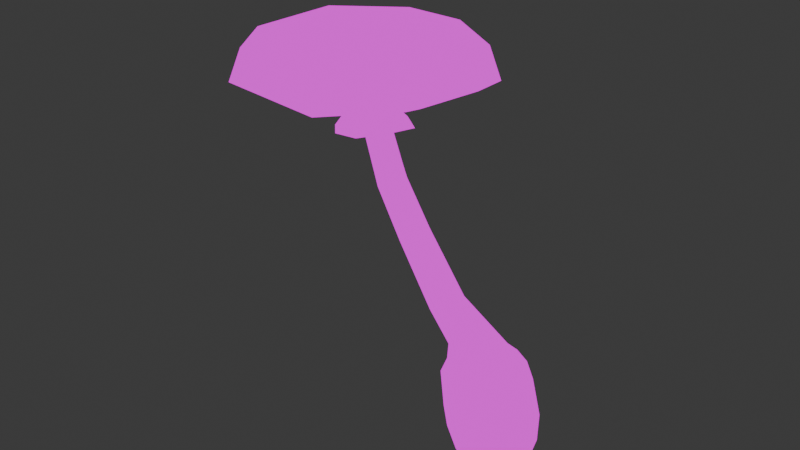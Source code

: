# Source: Medium_DestroyingAngel.blend  (saved by Blender 4.1.24; exported with 4.5.12 LTS)
import bpy
from mathutils import Matrix  # noqa: F401  (used for matrix-valued properties, if any)

bpy.ops.wm.read_factory_settings(use_empty=True)
scene = bpy.context.scene
scene.name = 'Scene'

# ---- collections
col_collection = bpy.data.collections.new('Collection'); scene.collection.children.link(col_collection)

# ---- images (referenced by path relative to the original .blend; pixels are not part of the script)
import os
ASSET_DIR = os.environ.get("B2B_ASSET_DIR", "")  # directory of the original .blend (textures are referenced by path, not embedded)
HERE = os.path.dirname(os.path.abspath(__file__))  # packed textures are extracted next to this script under _unpacked/

def load_image(name, relpath, width, height, colorspace="sRGB"):
    """Load a texture the original file referenced (path relative to the .blend, or extracted next to this script)."""
    p = next((c for c in (os.path.join(HERE, relpath), os.path.join(ASSET_DIR, relpath)) if relpath and os.path.exists(c)), "")
    if p:
        img = bpy.data.images.load(p, check_existing=True)
        img.name = name
    else:  # same state as the original file: an image datablock whose file is absent (Cycles renders it pink)
        img = bpy.data.images.new(name, width, height)
        img.source = "FILE"
        img.filepath = "//" + (relpath or name)
    img.colorspace_settings.name = colorspace
    return img
img_image0_jpeg = load_image('image0.jpeg', 'image0.jpeg', 1024, 1024, 'sRGB')

# ---- materials (node trees are filled in below, after node groups)
mat_material = bpy.data.materials.new('Material')
mat_material.alpha_threshold = 0.0
mat_material.use_transparent_shadow = False
mat_material.roughness = 0.5
mat_material.line_color = (0.0, 0.0, 0.0, 1.0)

# ---- material node trees
mat_material.use_nodes = True; mat_material.node_tree.nodes.clear()
_N = mat_material.node_tree.nodes; _L = mat_material.node_tree.links
n0 = _N.new('ShaderNodeOutputMaterial'); n0.name = 'Material Output'; n0.location = (300, 300)
n1 = _N.new('ShaderNodeBsdfPrincipled'); n1.name = 'Principled BSDF'; n1.location = (165, 142)
n1.inputs[3].default_value = 1.45
n2 = _N.new('ShaderNodeTexImage'); n2.name = 'Image Texture'; n2.location = (-140, 316)
n2.image = img_image0_jpeg
_L.new(n2.outputs[0], n0.inputs[0])
n0.is_active_output = True

# ---- world
world_world = bpy.data.worlds.new('World'); scene.world = world_world
world_world.use_nodes = True; world_world.node_tree.nodes.clear()
_N = world_world.node_tree.nodes; _L = world_world.node_tree.links
n0 = _N.new('ShaderNodeOutputWorld'); n0.name = 'World Output'; n0.location = (300, 300)
n1 = _N.new('ShaderNodeBackground'); n1.name = 'Background'; n1.location = (10, 300)
n1.inputs[0].default_value = (0.05088, 0.05088, 0.05088, 1.0)
_L.new(n1.outputs[0], n0.inputs[0])
n0.is_active_output = True
world_world.color = (0.05088, 0.05088, 0.05088)
world_world.use_sun_shadow = False
world_world.sun_shadow_jitter_overblur = 0.0

# ---- meshes
me_cube_002 = bpy.data.meshes.new('Cube.002')
me_cube_002.from_pydata([(0.477, -0.5249, 3.188), (0.484, -0.5229, 3.581), (1.689, 0.6876, 3.173), (1.694, 0.6872, 3.567), (1.69, -1.737, 3.182), (1.694, -1.733, 3.575), (2.902, -0.5248, 3.167), (2.904, -0.5228, 3.561), (0.9399, 0.2243, 3.17), (0.2487, -0.5242, 3.328), (0.9462, 0.226, 3.641), (1.691, 0.9183, 3.31), (2.438, 0.2244, 3.157), (2.443, 0.2261, 3.629), (3.133, -0.5241, 3.303), (2.439, -1.274, 3.162), (2.444, -1.271, 3.634), (1.691, -1.967, 3.321), (0.9401, -1.274, 3.175), (0.9464, -1.271, 3.647), (0.6943, 0.4726, 3.327), (2.688, 0.4727, 3.31), (2.688, -1.521, 3.317), (0.6945, -1.521, 3.334), (1.497, -0.5247, 3.211), (1.697, -0.5218, 3.79), (1.69, -0.3318, 3.209), (1.69, -0.7176, 3.21), (1.883, -0.5247, 3.208), (1.571, -0.4055, 3.208), (1.809, -0.4055, 3.206), (1.809, -0.6439, 3.207), (1.571, -0.6439, 3.209), (1.255, -0.09066, 3.17), (1.689, 0.1778, 3.173), (1.255, -0.9592, 3.174), (0.9867, -0.5249, 3.181), (2.123, -0.09062, 3.163), (2.124, -0.9591, 3.166), (1.689, -1.228, 3.178), (2.392, -0.5248, 3.169), (0.5897, 0.09059, 0.2586), (0.09921, -0.4072, 0.3198), (0.07029, 0.6178, 0.3836), (-0.4202, 0.12, 0.4448), (0.5386, 0.1134, -0.1565), (-0.5192, 0.1442, 0.03847), (0.02488, -0.408, -0.09243), (-0.005412, 0.6655, -0.02559), (-0.2525, -0.2369, 0.3937), (0.4418, -0.2571, 0.2658), (-0.2723, 0.4677, 0.4376), (0.422, 0.4475, 0.3096), (0.1022, 0.5108, 0.5373), (0.5225, 0.08427, 0.4362), (0.1256, -0.3185, 0.4857), (-0.2946, 0.1081, 0.5868), (0.3856, 0.3712, 0.4803), (-0.3445, -0.2297, -0.01931), (-0.3654, 0.5089, 0.02668), (0.3833, -0.2509, -0.1535), (0.3624, 0.4877, -0.1075), (-0.1568, -0.1792, 0.548), (-0.1728, 0.3875, 0.5832), (0.4016, -0.1955, 0.445), (1.652, -0.3687, 3.001), (1.796, -0.5186, 2.946), (1.658, -0.6623, 2.975), (1.491, -0.5054, 3.03), (1.75, -0.4174, 2.97), (1.561, -0.6138, 3.009), (1.557, -0.4132, 3.027), (1.754, -0.618, 2.952), (0.7234, -0.1982, 0.9527), (1.443, -0.4946, 2.065), (1.495, -0.3745, 2.063), (0.7844, -0.05381, 0.9448), (0.7195, 0.09221, 0.9869), (1.443, -0.2535, 2.103), (0.5862, -0.2631, 0.9928), (1.328, -0.5486, 2.098), (0.4485, -0.1938, 1.053), (1.214, -0.4914, 2.151), (0.3822, -0.04734, 1.091), (1.161, -0.3699, 2.188), (1.328, -0.1958, 2.153), (0.5805, 0.1619, 1.043), (0.4446, 0.09663, 1.087), (1.214, -0.2503, 2.189), (0.5211, 0.05453, 0.5953), (0.125, 0.3966, 0.6385), (0.3464, -0.1256, 0.5705), (0.3346, 0.2934, 0.5966), (0.1423, -0.2166, 0.6003), (-0.06647, -0.1136, 0.6466), (-0.1684, 0.09882, 0.675), (-0.07829, 0.3054, 0.6727), (0.2909, 0.1463, -0.6236), (-0.07023, -0.2202, -0.5786), (-0.09152, 0.5344, -0.5316), (-0.4526, 0.1679, -0.4866), (-0.3211, 0.3959, -0.5383), (0.1321, 0.3827, -0.6218), (0.4232, 0.1323, -0.4457), (-0.5135, 0.1596, -0.2731), (-0.03172, -0.3294, -0.389), (-0.05854, 0.6212, -0.3298), (-0.3082, -0.06403, -0.5669), (0.145, -0.07723, -0.6505), (-0.3589, -0.1715, -0.3242), (-0.3773, 0.4826, -0.2835), (-0.1031, 0.164, -0.6769), (0.2856, -0.1903, -0.443), (0.2672, 0.4638, -0.4023), (1.137, -0.3723, 1.549), (1.193, -0.2445, 1.546), (1.146, -0.1187, 1.604), (1.021, -0.4321, 1.598), (0.9118, -0.375, 1.676), (0.8635, -0.2485, 1.731), (1.035, -0.06093, 1.679), (0.9211, -0.1214, 1.731), (1.598, -0.06964, 2.686), (2.04, -0.5151, 2.602), (1.625, -0.9344, 2.648), (1.119, -0.4685, 2.722), (1.896, -0.2157, 2.64), (1.329, -0.7886, 2.702), (1.311, -0.1978, 2.728), (1.914, -0.8065, 2.614)], [], [(0, 9, 20, 8), (9, 1, 10, 20), (20, 10, 3, 11), (8, 20, 11, 2), (2, 11, 21, 12), (11, 3, 13, 21), (21, 13, 7, 14), (12, 21, 14, 6), (6, 14, 22, 15), (14, 7, 16, 22), (22, 16, 5, 17), (15, 22, 17, 4), (4, 17, 23, 18), (17, 5, 19, 23), (23, 19, 1, 9), (18, 23, 9, 0), (38, 39, 27, 31), (34, 37, 30, 26), (35, 36, 24, 32), (33, 34, 26, 29), (7, 13, 25, 16), (13, 3, 10, 25), (25, 10, 1, 19), (16, 25, 19, 5), (36, 33, 29, 24), (39, 35, 32, 27), (37, 40, 28, 30), (40, 38, 31, 28), (6, 15, 38, 40), (12, 6, 40, 37), (4, 18, 35, 39), (0, 8, 33, 36), (8, 2, 34, 33), (18, 0, 36, 35), (2, 12, 37, 34), (15, 4, 39, 38), (41, 52, 57, 54), (52, 43, 53, 57), (47, 42, 49, 58), (58, 49, 44, 46), (46, 44, 51, 59), (59, 51, 43, 48), (47, 58, 109, 105), (58, 46, 104, 109), (46, 59, 110, 104), (59, 48, 106, 110), (45, 60, 112, 103), (45, 41, 50, 60), (60, 50, 42, 47), (60, 47, 105, 112), (48, 61, 113, 106), (48, 43, 52, 61), (61, 52, 41, 45), (61, 45, 103, 113), (74, 75, 66, 72), (80, 74, 72, 67), (44, 49, 62, 56), (49, 42, 55, 62), (78, 85, 65, 69), (75, 78, 69, 66), (43, 51, 63, 53), (51, 44, 56, 63), (82, 80, 67, 70), (84, 82, 70, 68), (42, 50, 64, 55), (50, 41, 54, 64), (88, 84, 68, 71), (85, 88, 71, 65), (90, 96, 87, 86), (120, 121, 88, 85), (96, 95, 83, 87), (121, 119, 84, 88), (95, 94, 81, 83), (119, 118, 82, 84), (94, 93, 79, 81), (118, 117, 80, 82), (89, 92, 77, 76), (115, 116, 78, 75), (92, 90, 86, 77), (116, 120, 85, 78), (93, 91, 73, 79), (117, 114, 74, 80), (91, 89, 76, 73), (114, 115, 75, 74), (64, 54, 89, 91), (55, 64, 91, 93), (57, 53, 90, 92), (54, 57, 92, 89), (62, 55, 93, 94), (56, 62, 94, 95), (63, 56, 95, 96), (53, 63, 96, 90), (98, 105, 109, 107), (107, 109, 104, 100), (100, 104, 110, 101), (101, 110, 106, 99), (99, 102, 111, 101), (102, 97, 108, 111), (111, 108, 98, 107), (101, 111, 107, 100), (97, 103, 112, 108), (108, 112, 105, 98), (99, 106, 113, 102), (102, 113, 103, 97), (32, 70, 67, 27), (31, 27, 67, 72), (31, 72, 66, 28), (30, 28, 66, 69), (30, 69, 65, 26), (29, 26, 65, 71), (29, 71, 68, 24), (32, 24, 68, 70), (73, 76, 115, 114), (79, 73, 114, 117), (77, 86, 120, 116), (76, 77, 116, 115), (81, 79, 117, 118), (83, 81, 118, 119), (87, 83, 119, 121), (86, 87, 121, 120), (66, 72, 129, 123), (68, 71, 128, 125), (67, 70, 127, 124), (65, 69, 126, 122), (72, 67, 124, 129), (71, 65, 122, 128), (70, 68, 125, 127), (69, 66, 123, 126)])
_uv = me_cube_002.uv_layers.new(name='UVMap')
_uv.uv.foreach_set('vector', [0.08245, 0.9886, 0.08003, 0.9633, 0.08145, 0.9635, 0.08487, 0.9919, 0.08003, 0.9633, 0.08252, 0.9176, 0.08493, 0.9068, 0.08145, 0.9635, 0.08145, 0.9635, 0.08493, 0.9068, 0.09132, 0.9202, 0.09052, 0.9665, 0.08487, 0.9919, 0.08145, 0.9635, 0.09052, 0.9665, 0.09127, 0.9912, 0.09127, 0.9912, 0.09052, 0.9665, 0.1025, 0.9665, 0.1007, 0.9942, 0.09052, 0.9665, 0.09132, 0.9202, 0.1008, 0.9091, 0.1025, 0.9665, 0.1025, 0.9665, 0.1008, 0.9091, 0.1081, 0.9213, 0.1106, 0.9678, 0.1007, 0.9942, 0.1025, 0.9665, 0.1106, 0.9678, 0.1081, 0.9923, 0.1081, 0.9923, 0.1106, 0.9678, 0.1091, 0.9652, 0.1057, 0.9932, 0.1106, 0.9678, 0.1081, 0.9213, 0.1057, 0.9081, 0.1091, 0.9652, 0.1091, 0.9652, 0.1057, 0.9081, 0.09933, 0.9187, 0.1001, 0.9646, 0.1057, 0.9932, 0.1091, 0.9652, 0.1001, 0.9646, 0.0993, 0.9897, 0.0993, 0.9897, 0.1001, 0.9646, 0.08805, 0.9622, 0.08983, 0.9909, 0.1001, 0.9646, 0.09933, 0.9187, 0.08989, 0.9058, 0.08805, 0.9622, 0.08805, 0.9622, 0.08989, 0.9058, 0.08252, 0.9176, 0.08003, 0.9633, 0.08983, 0.9909, 0.08805, 0.9622, 0.08003, 0.9633, 0.08245, 0.9886, 0.08694, 0.7892, 0.0902, 0.7893, 0.09168, 0.7897, 0.09078, 0.7896, 0.09429, 0.7893, 0.08947, 0.7892, 0.09148, 0.7896, 0.0928, 0.7896, 0.09502, 0.7893, 0.09878, 0.7894, 0.09403, 0.7897, 0.093, 0.7896, 0.09755, 0.7893, 0.09429, 0.7893, 0.0928, 0.7896, 0.0937, 0.7896, 0.1081, 0.9213, 0.1008, 0.9091, 0.09535, 0.8799, 0.1057, 0.9081, 0.1008, 0.9091, 0.09132, 0.9202, 0.08493, 0.9068, 0.09535, 0.8799, 0.09535, 0.8799, 0.08493, 0.9068, 0.08252, 0.9176, 0.08989, 0.9058, 0.1057, 0.9081, 0.09535, 0.8799, 0.08989, 0.9058, 0.09933, 0.9187, 0.09878, 0.7894, 0.09755, 0.7893, 0.0937, 0.7896, 0.09403, 0.7897, 0.0902, 0.7893, 0.09502, 0.7893, 0.093, 0.7896, 0.09168, 0.7897, 0.08947, 0.7892, 0.08571, 0.7893, 0.09044, 0.7896, 0.09148, 0.7896, 0.08571, 0.7893, 0.08694, 0.7892, 0.09078, 0.7896, 0.09044, 0.7896, 0.08096, 0.7892, 0.08309, 0.7892, 0.08694, 0.7892, 0.08571, 0.7893, 0.08745, 0.7891, 0.08096, 0.7892, 0.08571, 0.7893, 0.08947, 0.7892, 0.08871, 0.7894, 0.09703, 0.7893, 0.09502, 0.7893, 0.0902, 0.7893, 0.1035, 0.7894, 0.1014, 0.7893, 0.09755, 0.7893, 0.09878, 0.7894, 0.1014, 0.7893, 0.09577, 0.7893, 0.09429, 0.7893, 0.09755, 0.7893, 0.09703, 0.7893, 0.1035, 0.7894, 0.09878, 0.7894, 0.09502, 0.7893, 0.09577, 0.7893, 0.08745, 0.7891, 0.08947, 0.7892, 0.09429, 0.7893, 0.08309, 0.7892, 0.08871, 0.7894, 0.0902, 0.7893, 0.08694, 0.7892, 0.09541, 0.7839, 0.09698, 0.7875, 0.09705, 0.7998, 0.09577, 0.7966, 0.09698, 0.7875, 0.09926, 0.7928, 0.09889, 0.8038, 0.09705, 0.7998, 0.09771, 0.7588, 0.09729, 0.7883, 0.09957, 0.7936, 0.1001, 0.764, 0.1001, 0.764, 0.09957, 0.7936, 0.1011, 0.7972, 0.1017, 0.7681, 0.1017, 0.7681, 0.1011, 0.7972, 0.1009, 0.7967, 0.1015, 0.7673, 0.1015, 0.7673, 0.1009, 0.7967, 0.09926, 0.7928, 0.09977, 0.7635, 0.09771, 0.7588, 0.1001, 0.764, 0.1003, 0.7422, 0.09816, 0.7375, 0.1001, 0.764, 0.1017, 0.7681, 0.1017, 0.7458, 0.1003, 0.7422, 0.1017, 0.7681, 0.1015, 0.7673, 0.1015, 0.7451, 0.1017, 0.7458, 0.1015, 0.7673, 0.09977, 0.7635, 0.09999, 0.7418, 0.1015, 0.7451, 0.09573, 0.7542, 0.09597, 0.7544, 0.09662, 0.7337, 0.09642, 0.7335, 0.09573, 0.7542, 0.09541, 0.7839, 0.09563, 0.7844, 0.09597, 0.7544, 0.09597, 0.7544, 0.09563, 0.7844, 0.09729, 0.7883, 0.09771, 0.7588, 0.09597, 0.7544, 0.09771, 0.7588, 0.09816, 0.7375, 0.09662, 0.7337, 0.09977, 0.7635, 0.09738, 0.7577, 0.09788, 0.7366, 0.09999, 0.7418, 0.09977, 0.7635, 0.09926, 0.7928, 0.09698, 0.7875, 0.09738, 0.7577, 0.09738, 0.7577, 0.09698, 0.7875, 0.09541, 0.7839, 0.09573, 0.7542, 0.09738, 0.7577, 0.09573, 0.7542, 0.09642, 0.7335, 0.09788, 0.7366, 0.08958, 0.9132, 0.0895, 0.913, 0.08755, 0.9762, 0.08761, 0.9766, 0.09013, 0.9155, 0.08958, 0.9132, 0.08761, 0.9766, 0.08807, 0.9783, 0.1011, 0.7972, 0.09957, 0.7936, 0.09913, 0.8046, 0.1004, 0.8074, 0.09957, 0.7936, 0.09729, 0.7883, 0.0973, 0.8001, 0.09913, 0.8046, 0.09, 0.9159, 0.09075, 0.9195, 0.08863, 0.9802, 0.08799, 0.9779, 0.0895, 0.913, 0.09, 0.9159, 0.08799, 0.9779, 0.08755, 0.9762, 0.09926, 0.7928, 0.1009, 0.7967, 0.1002, 0.8071, 0.09889, 0.8038, 0.1009, 0.7967, 0.1011, 0.7972, 0.1004, 0.8074, 0.1002, 0.8071, 0.09087, 0.9193, 0.09013, 0.9155, 0.08807, 0.9783, 0.0887, 0.9807, 0.09139, 0.922, 0.09087, 0.9193, 0.0887, 0.9807, 0.08929, 0.9822, 0.09729, 0.7883, 0.09563, 0.7844, 0.09596, 0.7972, 0.0973, 0.8001, 0.09563, 0.7844, 0.09541, 0.7839, 0.09577, 0.7966, 0.09596, 0.7972, 0.0913, 0.922, 0.09139, 0.922, 0.08929, 0.9822, 0.08908, 0.982, 0.09075, 0.9195, 0.0913, 0.922, 0.08908, 0.982, 0.08863, 0.9802, 0.09856, 0.8111, 0.09954, 0.8135, 0.09809, 0.8319, 0.09744, 0.8287, 0.09264, 0.8855, 0.09317, 0.8893, 0.0913, 0.922, 0.09075, 0.9195, 0.09954, 0.8135, 0.09969, 0.8137, 0.09819, 0.8322, 0.09809, 0.8319, 0.09317, 0.8893, 0.09327, 0.8893, 0.09139, 0.922, 0.0913, 0.922, 0.09969, 0.8137, 0.09874, 0.8117, 0.09756, 0.8294, 0.09819, 0.8322, 0.09327, 0.8893, 0.09278, 0.8853, 0.09087, 0.9193, 0.09139, 0.922, 0.09874, 0.8117, 0.09738, 0.8083, 0.09667, 0.8251, 0.09756, 0.8294, 0.09278, 0.8853, 0.09206, 0.8798, 0.09013, 0.9155, 0.09087, 0.9193, 0.09626, 0.8057, 0.0972, 0.8081, 0.09654, 0.8247, 0.09592, 0.8217, 0.09143, 0.876, 0.09191, 0.8802, 0.09, 0.9159, 0.0895, 0.913, 0.0972, 0.8081, 0.09856, 0.8111, 0.09744, 0.8287, 0.09654, 0.8247, 0.09191, 0.8802, 0.09264, 0.8855, 0.09075, 0.9195, 0.09, 0.9159, 0.09738, 0.8083, 0.0964, 0.8062, 0.09601, 0.8223, 0.09667, 0.8251, 0.09206, 0.8798, 0.09152, 0.8763, 0.08958, 0.9132, 0.09013, 0.9155, 0.0964, 0.8062, 0.09626, 0.8057, 0.09592, 0.8217, 0.09601, 0.8223, 0.09152, 0.8763, 0.09143, 0.876, 0.0895, 0.913, 0.08958, 0.9132, 0.09596, 0.7972, 0.09577, 0.7966, 0.09626, 0.8057, 0.0964, 0.8062, 0.0973, 0.8001, 0.09596, 0.7972, 0.0964, 0.8062, 0.09738, 0.8083, 0.09705, 0.7998, 0.09889, 0.8038, 0.09856, 0.8111, 0.0972, 0.8081, 0.09577, 0.7966, 0.09705, 0.7998, 0.0972, 0.8081, 0.09626, 0.8057, 0.09913, 0.8046, 0.0973, 0.8001, 0.09738, 0.8083, 0.09874, 0.8117, 0.1004, 0.8074, 0.09913, 0.8046, 0.09874, 0.8117, 0.09969, 0.8137, 0.1002, 0.8071, 0.1004, 0.8074, 0.09969, 0.8137, 0.09954, 0.8135, 0.09889, 0.8038, 0.1002, 0.8071, 0.09954, 0.8135, 0.09856, 0.8111, 0.09857, 0.724, 0.09816, 0.7375, 0.1003, 0.7422, 0.1002, 0.7248, 0.1002, 0.7248, 0.1003, 0.7422, 0.1017, 0.7458, 0.1014, 0.7306, 0.1014, 0.7306, 0.1017, 0.7458, 0.1015, 0.7451, 0.1011, 0.7269, 0.1011, 0.7269, 0.1015, 0.7451, 0.09999, 0.7418, 0.1, 0.7273, 0.1, 0.7273, 0.09849, 0.7209, 0.09943, 0.7169, 0.1011, 0.7269, 0.09849, 0.7209, 0.09719, 0.7207, 0.09761, 0.7188, 0.09943, 0.7169, 0.09943, 0.7169, 0.09761, 0.7188, 0.09857, 0.724, 0.1002, 0.7248, 0.1011, 0.7269, 0.09943, 0.7169, 0.1002, 0.7248, 0.1014, 0.7306, 0.09719, 0.7207, 0.09642, 0.7335, 0.09662, 0.7337, 0.09761, 0.7188, 0.09761, 0.7188, 0.09662, 0.7337, 0.09816, 0.7375, 0.09857, 0.724, 0.1, 0.7273, 0.09999, 0.7418, 0.09788, 0.7366, 0.09849, 0.7209, 0.09849, 0.7209, 0.09788, 0.7366, 0.09642, 0.7335, 0.09719, 0.7207, 0.0886, 0.995, 0.0887, 0.9807, 0.08807, 0.9783, 0.0878, 0.9951, 0.08726, 0.9949, 0.0878, 0.9951, 0.08807, 0.9783, 0.08761, 0.9766, 0.08726, 0.9949, 0.08761, 0.9766, 0.08755, 0.9762, 0.08705, 0.995, 0.08768, 0.9948, 0.08705, 0.995, 0.08755, 0.9762, 0.08799, 0.9779, 0.08768, 0.9948, 0.08799, 0.9779, 0.08863, 0.9802, 0.08848, 0.995, 0.08902, 0.995, 0.08848, 0.995, 0.08863, 0.9802, 0.08908, 0.982, 0.08902, 0.995, 0.08908, 0.982, 0.08929, 0.9822, 0.08922, 0.9952, 0.0886, 0.995, 0.08922, 0.9952, 0.08929, 0.9822, 0.0887, 0.9807, 0.09601, 0.8223, 0.09592, 0.8217, 0.09143, 0.876, 0.09152, 0.8763, 0.09667, 0.8251, 0.09601, 0.8223, 0.09152, 0.8763, 0.09206, 0.8798, 0.09654, 0.8247, 0.09744, 0.8287, 0.09264, 0.8855, 0.09191, 0.8802, 0.09592, 0.8217, 0.09654, 0.8247, 0.09191, 0.8802, 0.09143, 0.876, 0.09756, 0.8294, 0.09667, 0.8251, 0.09206, 0.8798, 0.09278, 0.8853, 0.09819, 0.8322, 0.09756, 0.8294, 0.09278, 0.8853, 0.09327, 0.8893, 0.09809, 0.8319, 0.09819, 0.8322, 0.09327, 0.8893, 0.09317, 0.8893, 0.09744, 0.8287, 0.09809, 0.8319, 0.09317, 0.8893, 0.09264, 0.8855, 0.09445, 0.9973, 0.09475, 0.9973, 0.08761, 0.8417, 0.0867, 0.8417, 0.1025, 0.9973, 0.1016, 0.9973, 0.1076, 0.8417, 0.1102, 0.8417, 0.09688, 0.9973, 0.09982, 0.9973, 0.1025, 0.8417, 0.09388, 0.8417, 0.09943, 0.9973, 0.09649, 0.9973, 0.09272, 0.8417, 0.1014, 0.8417, 0.09475, 0.9973, 0.09688, 0.9973, 0.09388, 0.8417, 0.08761, 0.8417, 0.1016, 0.9973, 0.09943, 0.9973, 0.1014, 0.8417, 0.1076, 0.8417, 0.09982, 0.9973, 0.1025, 0.9973, 0.1102, 0.8417, 0.1025, 0.8417, 0.09649, 0.9973, 0.09445, 0.9973, 0.0867, 0.8417, 0.09272, 0.8417])
me_cube_002.materials.append(mat_material)
me_cube_002.update()

# ---- objects
ob_mid = bpy.data.objects.new('mid', me_cube_002)

# ---- transforms, parenting, visibility, modifiers, constraints
ob_mid.location = (0.0, 0.0, 0.0)
ob_mid.rotation_euler = (0.0, -0.0, 3.445)

# ---- collection membership
col_collection.objects.link(ob_mid)

# ---- scene / render settings (as saved in the file)
scene.frame_start = 1; scene.frame_end = 250; scene.frame_set(1)
scene.render.engine = 'BLENDER_EEVEE_NEXT'
scene.cycles.sampling_pattern = 'TABULATED_SOBOL'
scene.eevee.ray_tracing_options.trace_max_roughness = 0.0
bpy.context.view_layer.update()

# ---- added for rendering (the .blend has no active camera and no usable light): camera, sun
cam_auto = bpy.data.cameras.new('AutoCamera')
cam_auto.lens = 50.0
cam_auto.sensor_width = 36.0
cam_auto.clip_end = 1000.0
ob_auto_camera = bpy.data.objects.new('AutoCamera', cam_auto)
scene.collection.objects.link(ob_auto_camera)
ob_auto_camera.location = (5.3713, -8.02015, 6.97693)
ob_auto_camera.rotation_euler = (1.09748, -7.21219e-08, 0.694738)
scene.camera = ob_auto_camera
light_auto_sun = bpy.data.lights.new('AutoSun', 'SUN')
light_auto_sun.energy = 3.0
light_auto_sun.angle = 0.0523599
ob_auto_sun = bpy.data.objects.new('AutoSun', light_auto_sun)
scene.collection.objects.link(ob_auto_sun)
ob_auto_sun.rotation_euler = (0.872665, 0.174533, 0.523599)
bpy.context.view_layer.update()
